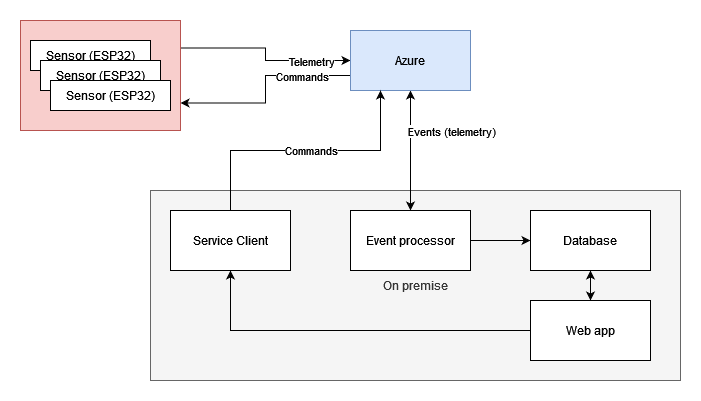

The diagram above was exported from draw.io. Its source (the exported page's mxGraphModel, read from the mxfile embedded in the PNG):
<mxGraphModel dx="1038" dy="1705" grid="1" gridSize="10" guides="1" tooltips="1" connect="1" arrows="1" fold="1" page="1" pageScale="1" pageWidth="827" pageHeight="1169" math="0" shadow="0">
  <root>
    <mxCell id="0" />
    <mxCell id="1" parent="0" />
    <mxCell id="2" value="" style="rounded=0;whiteSpace=wrap;html=1;fillColor=#f8cecc;strokeColor=#b85450;" vertex="1" parent="1">
      <mxGeometry x="60" y="-20" width="160" height="110" as="geometry" />
    </mxCell>
    <mxCell id="3" value="On premise" style="rounded=0;whiteSpace=wrap;html=1;fillColor=#f5f5f5;strokeColor=#666666;fontColor=#333333;" vertex="1" parent="1">
      <mxGeometry x="190" y="150" width="530" height="190" as="geometry" />
    </mxCell>
    <mxCell id="4" style="edgeStyle=orthogonalEdgeStyle;rounded=0;orthogonalLoop=1;jettySize=auto;html=1;exitX=1;exitY=0.25;exitDx=0;exitDy=0;entryX=0;entryY=0.5;entryDx=0;entryDy=0;startArrow=none;startFill=0;" edge="1" source="2" target="13" parent="1">
      <mxGeometry relative="1" as="geometry" />
    </mxCell>
    <mxCell id="5" value="Telemetry" style="edgeLabel;html=1;align=center;verticalAlign=middle;resizable=0;points=[];" vertex="1" connectable="0" parent="4">
      <mxGeometry x="0.3788" y="-1" relative="1" as="geometry">
        <mxPoint x="17" y="-1" as="offset" />
      </mxGeometry>
    </mxCell>
    <mxCell id="6" value="Sensor (ESP32)" style="rounded=0;whiteSpace=wrap;html=1;" vertex="1" parent="1">
      <mxGeometry x="70" width="120" height="30" as="geometry" />
    </mxCell>
    <mxCell id="7" value="Sensor (ESP32)" style="rounded=0;whiteSpace=wrap;html=1;" vertex="1" parent="1">
      <mxGeometry x="80" y="20" width="120" height="30" as="geometry" />
    </mxCell>
    <mxCell id="8" value="Sensor (ESP32)" style="rounded=0;whiteSpace=wrap;html=1;" vertex="1" parent="1">
      <mxGeometry x="90" y="40" width="120" height="30" as="geometry" />
    </mxCell>
    <mxCell id="9" style="edgeStyle=orthogonalEdgeStyle;rounded=0;orthogonalLoop=1;jettySize=auto;html=1;exitX=0.5;exitY=1;exitDx=0;exitDy=0;entryX=0.5;entryY=0;entryDx=0;entryDy=0;startArrow=classic;startFill=1;" edge="1" source="13" target="15" parent="1">
      <mxGeometry relative="1" as="geometry" />
    </mxCell>
    <mxCell id="10" value="Events (telemetry)" style="edgeLabel;html=1;align=center;verticalAlign=middle;resizable=0;points=[];" vertex="1" connectable="0" parent="9">
      <mxGeometry x="-0.3333" y="5" relative="1" as="geometry">
        <mxPoint x="35" as="offset" />
      </mxGeometry>
    </mxCell>
    <mxCell id="11" style="edgeStyle=orthogonalEdgeStyle;rounded=0;orthogonalLoop=1;jettySize=auto;html=1;exitX=0;exitY=0.75;exitDx=0;exitDy=0;entryX=1;entryY=0.75;entryDx=0;entryDy=0;startArrow=none;startFill=0;" edge="1" source="13" target="2" parent="1">
      <mxGeometry relative="1" as="geometry" />
    </mxCell>
    <mxCell id="12" value="Commands" style="edgeLabel;html=1;align=center;verticalAlign=middle;resizable=0;points=[];" vertex="1" connectable="0" parent="11">
      <mxGeometry x="-0.5727" y="3" relative="1" as="geometry">
        <mxPoint x="-7" y="-3" as="offset" />
      </mxGeometry>
    </mxCell>
    <mxCell id="13" value="Azure" style="rounded=0;whiteSpace=wrap;html=1;fillColor=#dae8fc;strokeColor=#6c8ebf;" vertex="1" parent="1">
      <mxGeometry x="390" y="-10" width="120" height="60" as="geometry" />
    </mxCell>
    <mxCell id="14" style="edgeStyle=orthogonalEdgeStyle;rounded=0;orthogonalLoop=1;jettySize=auto;html=1;exitX=1;exitY=0.5;exitDx=0;exitDy=0;entryX=0;entryY=0.5;entryDx=0;entryDy=0;startArrow=none;startFill=0;" edge="1" source="15" target="17" parent="1">
      <mxGeometry relative="1" as="geometry" />
    </mxCell>
    <mxCell id="15" value="Event processor" style="rounded=0;whiteSpace=wrap;html=1;" vertex="1" parent="1">
      <mxGeometry x="390" y="170" width="120" height="60" as="geometry" />
    </mxCell>
    <mxCell id="16" style="edgeStyle=orthogonalEdgeStyle;rounded=0;orthogonalLoop=1;jettySize=auto;html=1;exitX=0.5;exitY=1;exitDx=0;exitDy=0;entryX=0.5;entryY=0;entryDx=0;entryDy=0;startArrow=classic;startFill=1;" edge="1" source="17" target="19" parent="1">
      <mxGeometry relative="1" as="geometry" />
    </mxCell>
    <mxCell id="17" value="Database" style="rounded=0;whiteSpace=wrap;html=1;" vertex="1" parent="1">
      <mxGeometry x="570" y="170" width="120" height="60" as="geometry" />
    </mxCell>
    <mxCell id="18" style="edgeStyle=orthogonalEdgeStyle;rounded=0;orthogonalLoop=1;jettySize=auto;html=1;exitX=0;exitY=0.5;exitDx=0;exitDy=0;entryX=0.5;entryY=1;entryDx=0;entryDy=0;startArrow=none;startFill=0;" edge="1" source="19" target="22" parent="1">
      <mxGeometry relative="1" as="geometry" />
    </mxCell>
    <mxCell id="19" value="Web app" style="rounded=0;whiteSpace=wrap;html=1;" vertex="1" parent="1">
      <mxGeometry x="570" y="260" width="120" height="60" as="geometry" />
    </mxCell>
    <mxCell id="20" style="edgeStyle=orthogonalEdgeStyle;rounded=0;orthogonalLoop=1;jettySize=auto;html=1;exitX=0.5;exitY=0;exitDx=0;exitDy=0;entryX=0.25;entryY=1;entryDx=0;entryDy=0;startArrow=none;startFill=0;" edge="1" source="22" target="13" parent="1">
      <mxGeometry relative="1" as="geometry" />
    </mxCell>
    <mxCell id="21" value="Commands" style="edgeLabel;html=1;align=center;verticalAlign=middle;resizable=0;points=[];" vertex="1" connectable="0" parent="20">
      <mxGeometry x="-0.1852" y="1" relative="1" as="geometry">
        <mxPoint x="30" as="offset" />
      </mxGeometry>
    </mxCell>
    <mxCell id="22" value="Service Client" style="rounded=0;whiteSpace=wrap;html=1;" vertex="1" parent="1">
      <mxGeometry x="210" y="170" width="120" height="60" as="geometry" />
    </mxCell>
  </root>
</mxGraphModel>